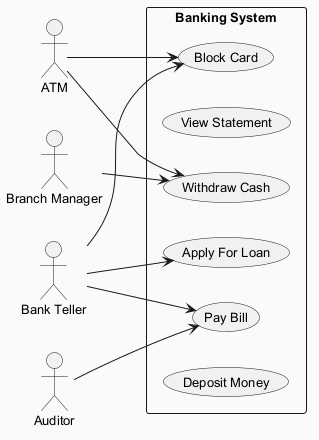

The diagram above was rendered by PlantUML. Its source (embedded in the PNG):
@startuml
skinparam backgroundColor #FAFAFA
skinparam classBackgroundColor #FFF3E0
skinparam classBorderColor #E65100
skinparam defaultFontSize 13
left to right direction
actor "ATM" as ATM
actor "Bank Teller" as BankTeller
actor "Branch Manager" as BranchManager
actor "Auditor" as Auditor
rectangle "Banking System" {
  usecase "Pay Bill" as UC_PayBill
  usecase "View Statement" as UC_ViewStatement
  usecase "Apply For Loan" as UC_ApplyForLoan
  usecase "Withdraw Cash" as UC_WithdrawCash
  usecase "Block Card" as UC_BlockCard
  usecase "Deposit Money" as UC_DepositMoney
}
ATM --> UC_WithdrawCash
ATM --> UC_BlockCard
BankTeller --> UC_BlockCard
BankTeller --> UC_ApplyForLoan
BankTeller --> UC_PayBill
BranchManager --> UC_WithdrawCash
Auditor --> UC_PayBill
@enduml